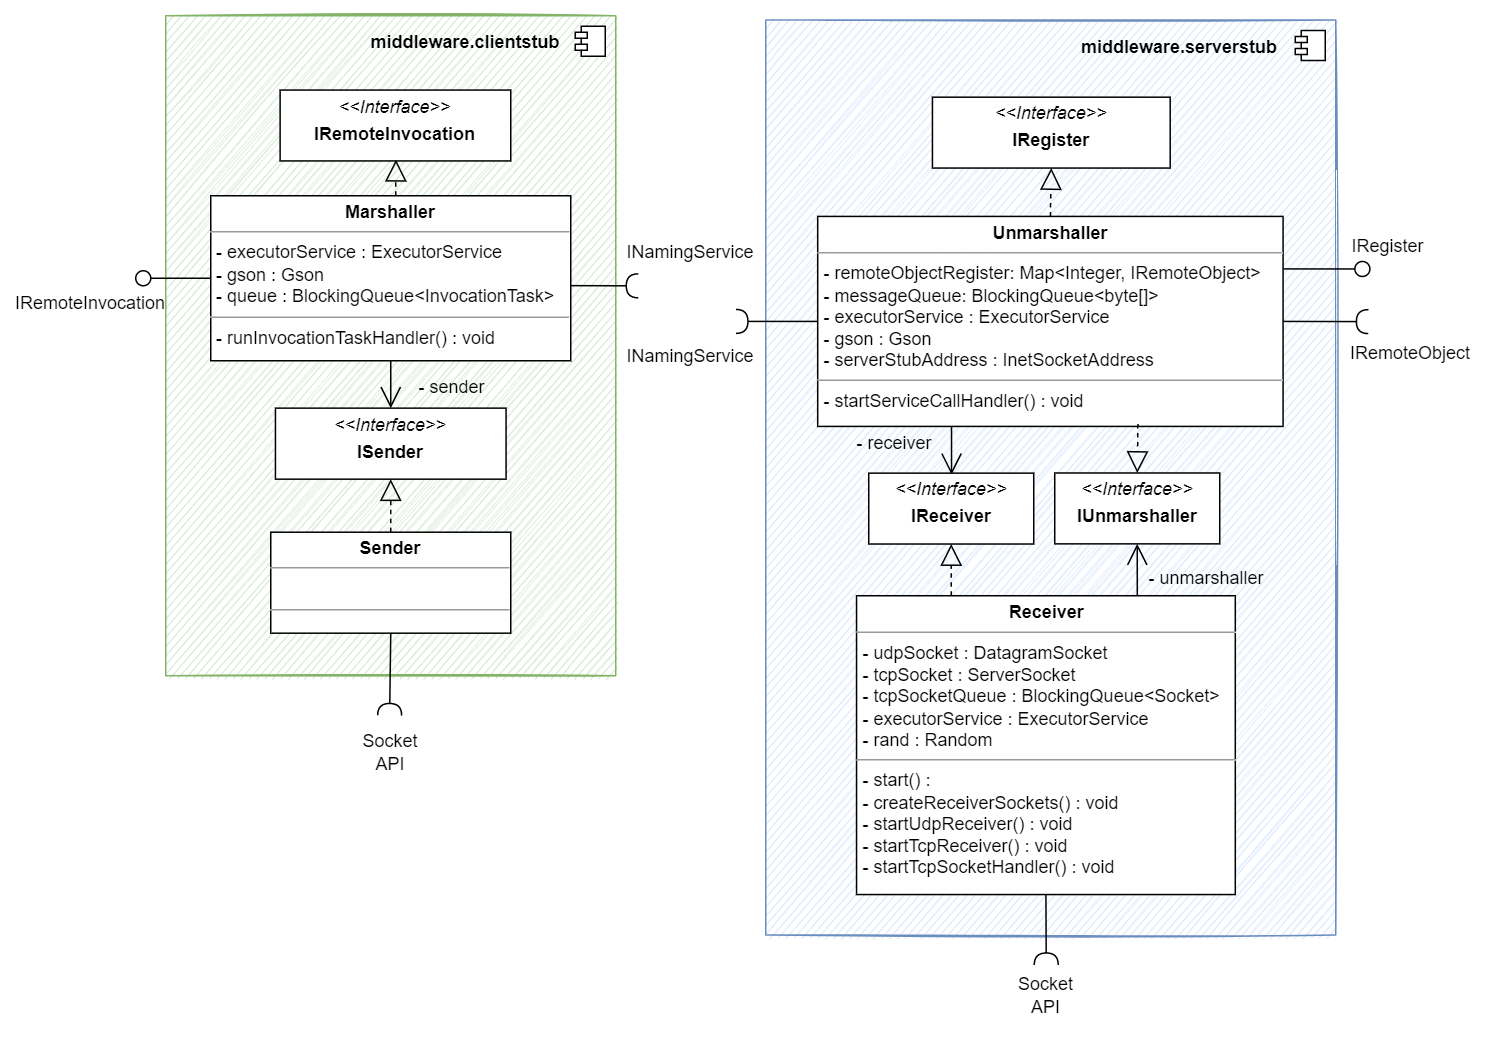

The diagram above was exported from draw.io. Its source (the exported page's mxGraphModel, read from the mxfile embedded in the PNG):
<mxGraphModel dx="1526" dy="2319" grid="1" gridSize="10" guides="1" tooltips="1" connect="1" arrows="1" fold="1" page="1" pageScale="1" pageWidth="827" pageHeight="1169" math="0" shadow="0">
  <root>
    <mxCell id="0" />
    <mxCell id="1" parent="0" />
    <mxCell id="2" value="" style="html=1;dropTarget=0;sketch=1;fillColor=#d5e8d4;strokeColor=#82b366;" vertex="1" parent="1">
      <mxGeometry x="3430" y="750" width="300" height="440" as="geometry" />
    </mxCell>
    <mxCell id="3" value="" style="shape=module;jettyWidth=8;jettyHeight=4;sketch=0;" vertex="1" parent="2">
      <mxGeometry x="1" width="20" height="20" relative="1" as="geometry">
        <mxPoint x="-27" y="7" as="offset" />
      </mxGeometry>
    </mxCell>
    <mxCell id="4" value="" style="html=1;dropTarget=0;sketch=1;fillColor=#dae8fc;strokeColor=#6c8ebf;" vertex="1" parent="1">
      <mxGeometry x="3830" y="752.81" width="380" height="610" as="geometry" />
    </mxCell>
    <mxCell id="5" value="" style="shape=module;jettyWidth=8;jettyHeight=4;sketch=0;" vertex="1" parent="4">
      <mxGeometry x="1" width="20" height="20" relative="1" as="geometry">
        <mxPoint x="-27" y="7" as="offset" />
      </mxGeometry>
    </mxCell>
    <mxCell id="6" value="IRemoteInvocation" style="text;html=1;strokeColor=none;fillColor=none;align=center;verticalAlign=middle;whiteSpace=wrap;rounded=0;shadow=0;sketch=0;" vertex="1" parent="1">
      <mxGeometry x="3350" y="927" width="60" height="30" as="geometry" />
    </mxCell>
    <mxCell id="7" style="edgeStyle=orthogonalEdgeStyle;rounded=0;orthogonalLoop=1;jettySize=auto;html=1;exitX=0.5;exitY=1;exitDx=0;exitDy=0;entryX=0.5;entryY=0;entryDx=0;entryDy=0;endArrow=open;endFill=0;startSize=12;endSize=12;" edge="1" source="8" target="10" parent="1">
      <mxGeometry relative="1" as="geometry" />
    </mxCell>
    <mxCell id="8" value="&lt;p style=&quot;margin:0px;margin-top:4px;text-align:center;&quot;&gt;&lt;b&gt;Marshaller&lt;/b&gt;&lt;/p&gt;&lt;hr size=&quot;1&quot;&gt;&lt;p style=&quot;margin:0px;margin-left:4px;&quot;&gt;- executorService : ExecutorService&lt;/p&gt;&lt;p style=&quot;margin:0px;margin-left:4px;&quot;&gt;- gson : Gson&lt;/p&gt;&lt;p style=&quot;margin:0px;margin-left:4px;&quot;&gt;- queue : BlockingQueue&amp;lt;InvocationTask&amp;gt;&lt;/p&gt;&lt;hr size=&quot;1&quot;&gt;&lt;p style=&quot;margin:0px;margin-left:4px;&quot;&gt;- runInvocationTaskHandler() : void&lt;/p&gt;&lt;br&gt;&lt;div style=&quot;padding: 0px; margin: 0px;&quot;&gt;&lt;br style=&quot;padding: 0px; margin: 0px;&quot;&gt;&lt;/div&gt;&lt;div style=&quot;padding: 0px; margin: 0px;&quot;&gt;&lt;br style=&quot;padding: 0px; margin: 0px;&quot;&gt;&lt;/div&gt;" style="verticalAlign=top;align=left;overflow=fill;fontSize=12;fontFamily=Helvetica;html=1;sketch=0;fillColor=default;" vertex="1" parent="1">
      <mxGeometry x="3460" y="870" width="240" height="110" as="geometry" />
    </mxCell>
    <mxCell id="9" value="&lt;p style=&quot;margin:0px;margin-top:4px;text-align:center;&quot;&gt;&lt;i&gt;&amp;lt;&amp;lt;Interface&lt;/i&gt;&lt;i style=&quot;background-color: initial;&quot;&gt;&amp;gt;&amp;gt;&lt;/i&gt;&lt;/p&gt;&lt;p style=&quot;margin:0px;margin-top:4px;text-align:center;&quot;&gt;&lt;b&gt;IRemoteInvocation&lt;/b&gt;&lt;/p&gt;" style="verticalAlign=top;align=left;overflow=fill;fontSize=12;fontFamily=Helvetica;html=1;" vertex="1" parent="1">
      <mxGeometry x="3506.25" y="799.54" width="153.75" height="47.25" as="geometry" />
    </mxCell>
    <mxCell id="10" value="&lt;p style=&quot;margin:0px;margin-top:4px;text-align:center;&quot;&gt;&lt;i&gt;&amp;lt;&amp;lt;Interface&lt;/i&gt;&lt;i style=&quot;background-color: initial;&quot;&gt;&amp;gt;&amp;gt;&lt;/i&gt;&lt;/p&gt;&lt;p style=&quot;margin:0px;margin-top:4px;text-align:center;&quot;&gt;&lt;b&gt;ISender&lt;/b&gt;&lt;/p&gt;" style="verticalAlign=top;align=left;overflow=fill;fontSize=12;fontFamily=Helvetica;html=1;" vertex="1" parent="1">
      <mxGeometry x="3503.13" y="1011.6" width="153.75" height="47.35" as="geometry" />
    </mxCell>
    <mxCell id="11" value="&lt;p style=&quot;margin:0px;margin-top:4px;text-align:center;&quot;&gt;&lt;b&gt;Sender&lt;/b&gt;&lt;/p&gt;&lt;hr size=&quot;1&quot;&gt;&lt;p style=&quot;margin:0px;margin-left:4px;&quot;&gt;&lt;br&gt;&lt;/p&gt;&lt;hr size=&quot;1&quot;&gt;&lt;p style=&quot;margin:0px;margin-left:4px;&quot;&gt;&lt;br&gt;&lt;/p&gt;&lt;br&gt;&lt;div style=&quot;padding: 0px; margin: 0px;&quot;&gt;&lt;br style=&quot;padding: 0px; margin: 0px;&quot;&gt;&lt;/div&gt;&lt;div style=&quot;padding: 0px; margin: 0px;&quot;&gt;&lt;br style=&quot;padding: 0px; margin: 0px;&quot;&gt;&lt;/div&gt;" style="verticalAlign=top;align=left;overflow=fill;fontSize=12;fontFamily=Helvetica;html=1;sketch=0;fillColor=default;" vertex="1" parent="1">
      <mxGeometry x="3500" y="1094.3" width="160" height="67.32" as="geometry" />
    </mxCell>
    <mxCell id="12" style="edgeStyle=orthogonalEdgeStyle;rounded=0;orthogonalLoop=1;jettySize=auto;html=1;exitX=0.208;exitY=0.999;exitDx=0;exitDy=0;endArrow=open;endFill=0;startSize=12;endSize=12;exitPerimeter=0;" edge="1" parent="1">
      <mxGeometry relative="1" as="geometry">
        <mxPoint x="3973.1219999999994" y="1022.73" as="sourcePoint" />
        <mxPoint x="3953.848620689656" y="1055.9300000000003" as="targetPoint" />
        <Array as="points">
          <mxPoint x="3953.84" y="1015.9800000000001" />
        </Array>
      </mxGeometry>
    </mxCell>
    <mxCell id="13" value="&lt;p style=&quot;margin:0px;margin-top:4px;text-align:center;&quot;&gt;&lt;b&gt;Unmarshaller&lt;/b&gt;&lt;/p&gt;&lt;hr size=&quot;1&quot;&gt;&lt;p style=&quot;margin:0px;margin-left:4px;&quot;&gt;- remoteObjectRegister: Map&amp;lt;Integer, IRemoteObject&amp;gt;&lt;/p&gt;&lt;p style=&quot;margin:0px;margin-left:4px;&quot;&gt;- messageQueue: BlockingQueue&amp;lt;byte[]&amp;gt;&lt;/p&gt;&lt;p style=&quot;margin:0px;margin-left:4px;&quot;&gt;- executorService : ExecutorService&lt;/p&gt;&lt;p style=&quot;margin:0px;margin-left:4px;&quot;&gt;- gson : Gson&lt;/p&gt;&lt;p style=&quot;margin:0px;margin-left:4px;&quot;&gt;- serverStubAddress : InetSocketAddress&lt;/p&gt;&lt;hr size=&quot;1&quot;&gt;&lt;p style=&quot;margin:0px;margin-left:4px;&quot;&gt;- startServiceCallHandler() : void&lt;/p&gt;&lt;br&gt;&lt;div style=&quot;padding: 0px; margin: 0px;&quot;&gt;&lt;br style=&quot;padding: 0px; margin: 0px;&quot;&gt;&lt;/div&gt;&lt;div style=&quot;padding: 0px; margin: 0px;&quot;&gt;&lt;br style=&quot;padding: 0px; margin: 0px;&quot;&gt;&lt;/div&gt;" style="verticalAlign=top;align=left;overflow=fill;fontSize=12;fontFamily=Helvetica;html=1;sketch=0;fillColor=default;" vertex="1" parent="1">
      <mxGeometry x="3864.63" y="883.78" width="310.25" height="140" as="geometry" />
    </mxCell>
    <mxCell id="14" value="&lt;p style=&quot;margin:0px;margin-top:4px;text-align:center;&quot;&gt;&lt;i&gt;&amp;lt;&amp;lt;Interface&lt;/i&gt;&lt;i style=&quot;background-color: initial;&quot;&gt;&amp;gt;&amp;gt;&lt;/i&gt;&lt;/p&gt;&lt;p style=&quot;margin:0px;margin-top:4px;text-align:center;&quot;&gt;&lt;b&gt;IRegister&lt;/b&gt;&lt;/p&gt;" style="verticalAlign=top;align=left;overflow=fill;fontSize=12;fontFamily=Helvetica;html=1;" vertex="1" parent="1">
      <mxGeometry x="3941.13" y="804.2900000000001" width="158.5" height="47.25" as="geometry" />
    </mxCell>
    <mxCell id="15" style="edgeStyle=orthogonalEdgeStyle;rounded=0;orthogonalLoop=1;jettySize=auto;html=1;exitX=0.75;exitY=0;exitDx=0;exitDy=0;entryX=0.5;entryY=1;entryDx=0;entryDy=0;endArrow=open;endFill=0;startSize=12;endSize=12;" edge="1" source="16" target="38" parent="1">
      <mxGeometry relative="1" as="geometry" />
    </mxCell>
    <mxCell id="16" value="&lt;p style=&quot;margin:0px;margin-top:4px;text-align:center;&quot;&gt;&lt;b&gt;Receiver&lt;/b&gt;&lt;/p&gt;&lt;hr size=&quot;1&quot;&gt;&lt;p style=&quot;margin:0px;margin-left:4px;&quot;&gt;&lt;span style=&quot;background-color: initial;&quot;&gt;- udpSocket : DatagramSocket&lt;/span&gt;&lt;br&gt;&lt;/p&gt;&lt;p style=&quot;margin:0px;margin-left:4px;&quot;&gt;- tcpSocket : ServerSocket&lt;/p&gt;&lt;p style=&quot;margin:0px;margin-left:4px;&quot;&gt;- tcpSocketQueue : BlockingQueue&amp;lt;Socket&amp;gt;&lt;/p&gt;&lt;p style=&quot;margin:0px;margin-left:4px;&quot;&gt;- executorService : ExecutorService&lt;/p&gt;&lt;p style=&quot;margin:0px;margin-left:4px;&quot;&gt;- rand : Random&lt;/p&gt;&lt;hr size=&quot;1&quot;&gt;&lt;p style=&quot;margin:0px;margin-left:4px;&quot;&gt;- start() :&amp;nbsp;&lt;/p&gt;&lt;p style=&quot;margin:0px;margin-left:4px;&quot;&gt;- createReceiverSockets() : void&lt;/p&gt;&lt;p style=&quot;margin:0px;margin-left:4px;&quot;&gt;- startUdpReceiver() : void&lt;/p&gt;&lt;p style=&quot;margin:0px;margin-left:4px;&quot;&gt;- startTcpReceiver() : void&lt;/p&gt;&lt;p style=&quot;margin:0px;margin-left:4px;&quot;&gt;- startTcpSocketHandler() : void&lt;/p&gt;&lt;br&gt;&lt;div style=&quot;padding: 0px; margin: 0px;&quot;&gt;&lt;br style=&quot;padding: 0px; margin: 0px;&quot;&gt;&lt;/div&gt;&lt;div style=&quot;padding: 0px; margin: 0px;&quot;&gt;&lt;br style=&quot;padding: 0px; margin: 0px;&quot;&gt;&lt;/div&gt;" style="verticalAlign=top;align=left;overflow=fill;fontSize=12;fontFamily=Helvetica;html=1;sketch=0;fillColor=default;" vertex="1" parent="1">
      <mxGeometry x="3890.53" y="1136.6599999999999" width="252.5" height="199.21" as="geometry" />
    </mxCell>
    <mxCell id="17" value="" style="endArrow=block;dashed=1;endFill=0;endSize=12;html=1;rounded=0;entryX=0.5;entryY=1;entryDx=0;entryDy=0;exitX=0.603;exitY=0.016;exitDx=0;exitDy=0;exitPerimeter=0;" edge="1" parent="1">
      <mxGeometry width="160" relative="1" as="geometry">
        <mxPoint x="3583.3500000000004" y="870" as="sourcePoint" />
        <mxPoint x="3583.5" y="846" as="targetPoint" />
      </mxGeometry>
    </mxCell>
    <mxCell id="18" value="- sender" style="text;html=1;strokeColor=none;fillColor=none;align=center;verticalAlign=middle;whiteSpace=wrap;rounded=0;" vertex="1" parent="1">
      <mxGeometry x="3590.75" y="983.1699999999998" width="60" height="30" as="geometry" />
    </mxCell>
    <mxCell id="19" value="" style="rounded=0;orthogonalLoop=1;jettySize=auto;html=1;endArrow=halfCircle;endFill=0;endSize=6;strokeWidth=1;sketch=0;exitX=0.5;exitY=1;exitDx=0;exitDy=0;" edge="1" source="11" parent="1">
      <mxGeometry relative="1" as="geometry">
        <mxPoint x="3652.25" y="799.4699999999999" as="sourcePoint" />
        <mxPoint x="3579.25" y="1216.4700000000003" as="targetPoint" />
      </mxGeometry>
    </mxCell>
    <mxCell id="20" value="" style="endArrow=block;dashed=1;endFill=0;endSize=12;html=1;rounded=0;exitX=0.5;exitY=0;exitDx=0;exitDy=0;entryX=0.5;entryY=1;entryDx=0;entryDy=0;" edge="1" source="11" target="10" parent="1">
      <mxGeometry width="160" relative="1" as="geometry">
        <mxPoint x="3400.75" y="1190.3600000000001" as="sourcePoint" />
        <mxPoint x="3560.75" y="1190.3600000000001" as="targetPoint" />
        <Array as="points" />
      </mxGeometry>
    </mxCell>
    <mxCell id="21" value="" style="rounded=0;orthogonalLoop=1;jettySize=auto;html=1;endArrow=halfCircle;endFill=0;endSize=6;strokeWidth=1;sketch=0;" edge="1" parent="1">
      <mxGeometry relative="1" as="geometry">
        <mxPoint x="3700" y="929.9199999999996" as="sourcePoint" />
        <mxPoint x="3745" y="930.0599999999995" as="targetPoint" />
      </mxGeometry>
    </mxCell>
    <mxCell id="22" value="INamingService" style="text;html=1;strokeColor=none;fillColor=none;align=center;verticalAlign=middle;whiteSpace=wrap;rounded=0;sketch=0;" vertex="1" parent="1">
      <mxGeometry x="3750" y="893.1700000000001" width="60" height="30" as="geometry" />
    </mxCell>
    <mxCell id="23" value="Socket API" style="text;html=1;strokeColor=none;fillColor=none;align=center;verticalAlign=middle;whiteSpace=wrap;rounded=0;sketch=0;" vertex="1" parent="1">
      <mxGeometry x="3550" y="1226.41" width="60" height="30" as="geometry" />
    </mxCell>
    <mxCell id="24" value="&lt;b&gt;middleware.clientstub&lt;/b&gt;" style="text;html=1;strokeColor=none;fillColor=none;align=center;verticalAlign=middle;whiteSpace=wrap;rounded=0;shadow=0;sketch=0;" vertex="1" parent="1">
      <mxGeometry x="3600" y="752.81" width="60" height="30" as="geometry" />
    </mxCell>
    <mxCell id="25" value="" style="rounded=0;orthogonalLoop=1;jettySize=auto;html=1;endArrow=none;endFill=0;sketch=0;sourcePerimeterSpacing=0;targetPerimeterSpacing=0;entryX=1;entryY=0.25;entryDx=0;entryDy=0;" edge="1" source="27" target="13" parent="1">
      <mxGeometry relative="1" as="geometry">
        <mxPoint x="3895.01" y="883.5299999999999" as="sourcePoint" />
        <mxPoint x="3894.63" y="821.18" as="targetPoint" />
      </mxGeometry>
    </mxCell>
    <mxCell id="26" value="" style="rounded=0;orthogonalLoop=1;jettySize=auto;html=1;endArrow=halfCircle;endFill=0;endSize=6;strokeWidth=1;sketch=0;startArrow=none;exitX=1;exitY=0.5;exitDx=0;exitDy=0;" edge="1" source="13" parent="1">
      <mxGeometry relative="1" as="geometry">
        <mxPoint x="3934.9700000000003" y="883.7799999999999" as="sourcePoint" />
        <mxPoint x="4231.75" y="953.9077140451013" as="targetPoint" />
      </mxGeometry>
    </mxCell>
    <mxCell id="27" value="" style="ellipse;whiteSpace=wrap;html=1;align=center;aspect=fixed;resizable=0;points=[];outlineConnect=0;sketch=0;shadow=0;strokeColor=#000000;fillColor=none;" vertex="1" parent="1">
      <mxGeometry x="4222.75" y="913.81" width="10" height="10" as="geometry" />
    </mxCell>
    <mxCell id="28" value="IRegister" style="text;html=1;strokeColor=none;fillColor=none;align=center;verticalAlign=middle;whiteSpace=wrap;rounded=0;shadow=0;sketch=0;" vertex="1" parent="1">
      <mxGeometry x="4214.75" y="888.7499999999999" width="60" height="30" as="geometry" />
    </mxCell>
    <mxCell id="29" value="" style="rounded=0;orthogonalLoop=1;jettySize=auto;html=1;endArrow=halfCircle;endFill=0;endSize=6;strokeWidth=1;sketch=0;exitX=0.5;exitY=1;exitDx=0;exitDy=0;" edge="1" source="16" parent="1">
      <mxGeometry x="1" y="179" relative="1" as="geometry">
        <mxPoint x="4210.53" y="1273.67" as="sourcePoint" />
        <mxPoint x="4017" y="1382.81" as="targetPoint" />
        <mxPoint x="-1" y="22" as="offset" />
      </mxGeometry>
    </mxCell>
    <mxCell id="30" value="" style="endArrow=block;dashed=1;endFill=0;endSize=12;html=1;rounded=0;exitX=0.656;exitY=1.002;exitDx=0;exitDy=0;entryX=0.5;entryY=0;entryDx=0;entryDy=0;exitPerimeter=0;" edge="1" target="38" parent="1">
      <mxGeometry width="160" relative="1" as="geometry">
        <mxPoint x="4078.1140000000005" y="1022.1500000000001" as="sourcePoint" />
        <mxPoint x="4148.59" y="947.8550000000001" as="targetPoint" />
      </mxGeometry>
    </mxCell>
    <mxCell id="31" value="&lt;b&gt;middleware.serverstub&lt;/b&gt;" style="text;html=1;strokeColor=none;fillColor=none;align=center;verticalAlign=middle;whiteSpace=wrap;rounded=0;shadow=0;sketch=0;" vertex="1" parent="1">
      <mxGeometry x="4076" y="755.6199999999999" width="60" height="30" as="geometry" />
    </mxCell>
    <mxCell id="32" value="" style="rounded=0;orthogonalLoop=1;jettySize=auto;html=1;endArrow=halfCircle;endFill=0;endSize=6;strokeWidth=1;sketch=0;exitX=0;exitY=0.5;exitDx=0;exitDy=0;" edge="1" source="13" parent="1">
      <mxGeometry relative="1" as="geometry">
        <mxPoint x="3663.88" y="1010.9099999999999" as="sourcePoint" />
        <mxPoint x="3810.13" y="953.7799999999993" as="targetPoint" />
      </mxGeometry>
    </mxCell>
    <mxCell id="33" value="" style="rounded=0;orthogonalLoop=1;jettySize=auto;html=1;endArrow=none;endFill=0;sketch=0;sourcePerimeterSpacing=0;targetPerimeterSpacing=0;exitX=0;exitY=0.5;exitDx=0;exitDy=0;" edge="1" source="8" target="34" parent="1">
      <mxGeometry relative="1" as="geometry">
        <mxPoint x="3400" y="1009.61" as="sourcePoint" />
        <mxPoint x="3320" y="1004.61" as="targetPoint" />
      </mxGeometry>
    </mxCell>
    <mxCell id="34" value="" style="ellipse;whiteSpace=wrap;html=1;align=center;aspect=fixed;resizable=0;points=[];outlineConnect=0;sketch=0;shadow=0;strokeColor=#000000;fillColor=none;" vertex="1" parent="1">
      <mxGeometry x="3410" y="920" width="10" height="10" as="geometry" />
    </mxCell>
    <mxCell id="35" value="&lt;p style=&quot;margin:0px;margin-top:4px;text-align:center;&quot;&gt;&lt;i&gt;&amp;lt;&amp;lt;Interface&lt;/i&gt;&lt;i style=&quot;background-color: initial;&quot;&gt;&amp;gt;&amp;gt;&lt;/i&gt;&lt;/p&gt;&lt;p style=&quot;margin:0px;margin-top:4px;text-align:center;&quot;&gt;&lt;b&gt;IReceiver&lt;/b&gt;&lt;/p&gt;" style="verticalAlign=top;align=left;overflow=fill;fontSize=12;fontFamily=Helvetica;html=1;" vertex="1" parent="1">
      <mxGeometry x="3898.6600000000003" y="1054.93" width="110" height="47.25" as="geometry" />
    </mxCell>
    <mxCell id="36" value="Socket API" style="text;html=1;strokeColor=none;fillColor=none;align=center;verticalAlign=middle;whiteSpace=wrap;rounded=0;sketch=0;" vertex="1" parent="1">
      <mxGeometry x="3986.78" y="1384.8799999999999" width="60" height="35.71" as="geometry" />
    </mxCell>
    <mxCell id="37" value="" style="endArrow=block;dashed=1;endFill=0;endSize=12;html=1;rounded=0;entryX=0.5;entryY=1;entryDx=0;entryDy=0;exitX=0.25;exitY=0;exitDx=0;exitDy=0;" edge="1" source="16" target="35" parent="1">
      <mxGeometry width="160" relative="1" as="geometry">
        <mxPoint x="4145.572" y="1053.8599999999997" as="sourcePoint" />
        <mxPoint x="4398.91" y="1007.0325" as="targetPoint" />
      </mxGeometry>
    </mxCell>
    <mxCell id="38" value="&lt;p style=&quot;margin:0px;margin-top:4px;text-align:center;&quot;&gt;&lt;i&gt;&amp;lt;&amp;lt;Interface&lt;/i&gt;&lt;i style=&quot;background-color: initial;&quot;&gt;&amp;gt;&amp;gt;&lt;/i&gt;&lt;/p&gt;&lt;p style=&quot;margin:0px;margin-top:4px;text-align:center;&quot;&gt;&lt;b&gt;IUnmarshaller&lt;/b&gt;&lt;/p&gt;" style="verticalAlign=top;align=left;overflow=fill;fontSize=12;fontFamily=Helvetica;html=1;" vertex="1" parent="1">
      <mxGeometry x="4022.66" y="1054.8200000000002" width="110" height="47.25" as="geometry" />
    </mxCell>
    <mxCell id="39" value="- unmarshaller" style="text;html=1;strokeColor=none;fillColor=none;align=center;verticalAlign=middle;whiteSpace=wrap;rounded=0;sketch=0;" vertex="1" parent="1">
      <mxGeometry x="4078.91" y="1110.18" width="90" height="30" as="geometry" />
    </mxCell>
    <mxCell id="40" value="- receiver" style="text;html=1;strokeColor=none;fillColor=none;align=center;verticalAlign=middle;whiteSpace=wrap;rounded=0;sketch=0;" vertex="1" parent="1">
      <mxGeometry x="3870.59" y="1019.5200000000001" width="90" height="30" as="geometry" />
    </mxCell>
    <mxCell id="41" value="" style="endArrow=block;dashed=1;endFill=0;endSize=12;html=1;rounded=0;exitX=0.5;exitY=0;exitDx=0;exitDy=0;entryX=0.5;entryY=1;entryDx=0;entryDy=0;" edge="1" source="13" target="14" parent="1">
      <mxGeometry width="160" relative="1" as="geometry">
        <mxPoint x="4107.3175" y="1033.78" as="sourcePoint" />
        <mxPoint x="4071.7699025169222" y="1062.6000000000001" as="targetPoint" />
      </mxGeometry>
    </mxCell>
    <mxCell id="42" value="INamingService" style="text;html=1;strokeColor=none;fillColor=none;align=center;verticalAlign=middle;whiteSpace=wrap;rounded=0;sketch=0;" vertex="1" parent="1">
      <mxGeometry x="3728.94" y="966.2099999999999" width="102.13" height="21.69" as="geometry" />
    </mxCell>
    <mxCell id="43" value="IRemoteObject" style="text;html=1;strokeColor=none;fillColor=none;align=center;verticalAlign=middle;whiteSpace=wrap;rounded=0;shadow=0;sketch=0;" vertex="1" parent="1">
      <mxGeometry x="4210" y="959.8099999999998" width="100" height="30" as="geometry" />
    </mxCell>
  </root>
</mxGraphModel>